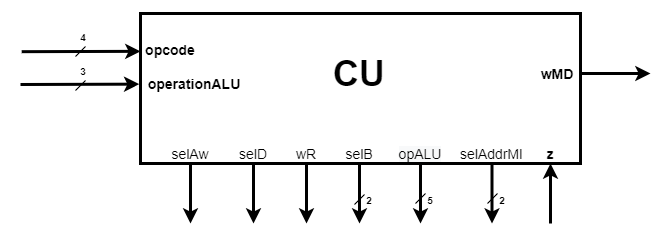

The diagram above was exported from draw.io. Its source (the exported page's mxGraphModel, read from the mxfile embedded in the PNG):
<mxGraphModel dx="1422" dy="692" grid="1" gridSize="10" guides="1" tooltips="1" connect="1" arrows="1" fold="1" page="1" pageScale="1" pageWidth="850" pageHeight="1100" math="0" shadow="0">
  <root>
    <mxCell id="0" />
    <mxCell id="1" parent="0" />
    <mxCell id="hMQL-xmvhD6mqEnQ_uEP-1" value="&lt;br&gt;&lt;br&gt;" style="rounded=0;whiteSpace=wrap;html=1;strokeWidth=3;" parent="1" vertex="1">
      <mxGeometry x="220" y="130" width="440" height="150" as="geometry" />
    </mxCell>
    <mxCell id="hMQL-xmvhD6mqEnQ_uEP-2" value="&lt;b&gt;&lt;font style=&quot;font-size: 14px&quot;&gt;opcode&lt;/font&gt;&lt;/b&gt;" style="text;html=1;strokeColor=none;fillColor=none;align=center;verticalAlign=middle;whiteSpace=wrap;rounded=0;" parent="1" vertex="1">
      <mxGeometry x="225" y="156" width="50" height="20" as="geometry" />
    </mxCell>
    <mxCell id="hMQL-xmvhD6mqEnQ_uEP-3" value="&lt;span style=&quot;font-size: 14px&quot;&gt;&lt;b&gt;operationALU&lt;/b&gt;&lt;/span&gt;" style="text;html=1;strokeColor=none;fillColor=none;align=center;verticalAlign=middle;whiteSpace=wrap;rounded=0;" parent="1" vertex="1">
      <mxGeometry x="224" y="190" width="100" height="20" as="geometry" />
    </mxCell>
    <mxCell id="hMQL-xmvhD6mqEnQ_uEP-4" value="" style="edgeStyle=orthogonalEdgeStyle;rounded=0;orthogonalLoop=1;jettySize=auto;html=1;strokeWidth=3;" parent="1" edge="1">
      <mxGeometry relative="1" as="geometry">
        <mxPoint x="660" y="190" as="sourcePoint" />
        <mxPoint x="730" y="190" as="targetPoint" />
      </mxGeometry>
    </mxCell>
    <mxCell id="hMQL-xmvhD6mqEnQ_uEP-5" value="&lt;b&gt;&lt;font style=&quot;font-size: 14px&quot;&gt;wMD&lt;/font&gt;&lt;/b&gt;" style="text;html=1;strokeColor=none;fillColor=none;align=center;verticalAlign=middle;whiteSpace=wrap;rounded=0;" parent="1" vertex="1">
      <mxGeometry x="618" y="180" width="38" height="20" as="geometry" />
    </mxCell>
    <mxCell id="hMQL-xmvhD6mqEnQ_uEP-6" style="edgeStyle=orthogonalEdgeStyle;rounded=0;orthogonalLoop=1;jettySize=auto;html=1;exitX=0.5;exitY=1;exitDx=0;exitDy=0;entryX=0.5;entryY=0;entryDx=0;entryDy=0;strokeWidth=3;" parent="1" source="hMQL-xmvhD6mqEnQ_uEP-7" edge="1">
      <mxGeometry relative="1" as="geometry">
        <mxPoint x="270" y="340" as="targetPoint" />
      </mxGeometry>
    </mxCell>
    <mxCell id="hMQL-xmvhD6mqEnQ_uEP-7" value="&lt;font style=&quot;font-size: 14px&quot;&gt;selAw&lt;/font&gt;" style="text;html=1;strokeColor=none;fillColor=none;align=center;verticalAlign=middle;whiteSpace=wrap;rounded=0;" parent="1" vertex="1">
      <mxGeometry x="250" y="260" width="40" height="20" as="geometry" />
    </mxCell>
    <mxCell id="hMQL-xmvhD6mqEnQ_uEP-8" style="edgeStyle=orthogonalEdgeStyle;rounded=0;orthogonalLoop=1;jettySize=auto;html=1;exitX=0.5;exitY=1;exitDx=0;exitDy=0;entryX=0.5;entryY=0;entryDx=0;entryDy=0;strokeWidth=3;" parent="1" source="hMQL-xmvhD6mqEnQ_uEP-9" edge="1">
      <mxGeometry relative="1" as="geometry">
        <mxPoint x="333" y="340" as="targetPoint" />
      </mxGeometry>
    </mxCell>
    <mxCell id="hMQL-xmvhD6mqEnQ_uEP-9" value="&lt;font style=&quot;font-size: 14px&quot;&gt;selD&lt;/font&gt;" style="text;html=1;strokeColor=none;fillColor=none;align=center;verticalAlign=middle;whiteSpace=wrap;rounded=0;" parent="1" vertex="1">
      <mxGeometry x="318" y="260" width="30" height="20" as="geometry" />
    </mxCell>
    <mxCell id="hMQL-xmvhD6mqEnQ_uEP-10" style="edgeStyle=orthogonalEdgeStyle;rounded=0;orthogonalLoop=1;jettySize=auto;html=1;entryX=0.5;entryY=0;entryDx=0;entryDy=0;strokeWidth=3;" parent="1" source="hMQL-xmvhD6mqEnQ_uEP-11" edge="1">
      <mxGeometry relative="1" as="geometry">
        <mxPoint x="386" y="340" as="targetPoint" />
      </mxGeometry>
    </mxCell>
    <mxCell id="hMQL-xmvhD6mqEnQ_uEP-11" value="&lt;font style=&quot;font-size: 14px&quot;&gt;wR&lt;/font&gt;" style="text;html=1;strokeColor=none;fillColor=none;align=center;verticalAlign=middle;whiteSpace=wrap;rounded=0;" parent="1" vertex="1">
      <mxGeometry x="371" y="260" width="30" height="20" as="geometry" />
    </mxCell>
    <mxCell id="hMQL-xmvhD6mqEnQ_uEP-12" value="" style="edgeStyle=orthogonalEdgeStyle;rounded=0;orthogonalLoop=1;jettySize=auto;html=1;strokeWidth=3;" parent="1" source="hMQL-xmvhD6mqEnQ_uEP-13" edge="1">
      <mxGeometry relative="1" as="geometry">
        <mxPoint x="439" y="340" as="targetPoint" />
      </mxGeometry>
    </mxCell>
    <mxCell id="hMQL-xmvhD6mqEnQ_uEP-13" value="&lt;font style=&quot;font-size: 14px&quot;&gt;selB&lt;/font&gt;" style="text;html=1;strokeColor=none;fillColor=none;align=center;verticalAlign=middle;whiteSpace=wrap;rounded=0;" parent="1" vertex="1">
      <mxGeometry x="424" y="260" width="30" height="20" as="geometry" />
    </mxCell>
    <mxCell id="hMQL-xmvhD6mqEnQ_uEP-14" value="" style="edgeStyle=orthogonalEdgeStyle;rounded=0;orthogonalLoop=1;jettySize=auto;html=1;strokeWidth=3;" parent="1" source="hMQL-xmvhD6mqEnQ_uEP-15" edge="1">
      <mxGeometry relative="1" as="geometry">
        <mxPoint x="500" y="340" as="targetPoint" />
      </mxGeometry>
    </mxCell>
    <mxCell id="hMQL-xmvhD6mqEnQ_uEP-15" value="&lt;font style=&quot;font-size: 14px&quot;&gt;&lt;span style=&quot;color: rgb(0 , 0 , 0) ; font-family: &amp;#34;helvetica&amp;#34; ; font-style: normal ; letter-spacing: normal ; text-align: center ; text-indent: 0px ; text-transform: none ; word-spacing: 0px ; background-color: rgb(248 , 249 , 250)&quot;&gt;opALU&lt;/span&gt;&lt;br&gt;&lt;/font&gt;" style="text;html=1;strokeColor=none;fillColor=none;align=center;verticalAlign=middle;whiteSpace=wrap;rounded=0;" parent="1" vertex="1">
      <mxGeometry x="475" y="260" width="50" height="20" as="geometry" />
    </mxCell>
    <mxCell id="hMQL-xmvhD6mqEnQ_uEP-16" value="" style="edgeStyle=orthogonalEdgeStyle;rounded=0;orthogonalLoop=1;jettySize=auto;html=1;strokeWidth=3;" parent="1" source="hMQL-xmvhD6mqEnQ_uEP-17" edge="1">
      <mxGeometry relative="1" as="geometry">
        <mxPoint x="571.5" y="340" as="targetPoint" />
      </mxGeometry>
    </mxCell>
    <mxCell id="hMQL-xmvhD6mqEnQ_uEP-17" value="&lt;font style=&quot;font-size: 14px&quot;&gt;selAddrMI&lt;/font&gt;" style="text;html=1;strokeColor=none;fillColor=none;align=center;verticalAlign=middle;whiteSpace=wrap;rounded=0;" parent="1" vertex="1">
      <mxGeometry x="537" y="260" width="69" height="20" as="geometry" />
    </mxCell>
    <mxCell id="hMQL-xmvhD6mqEnQ_uEP-19" value="&lt;b&gt;&lt;font style=&quot;font-size: 14px&quot;&gt;z&lt;/font&gt;&lt;/b&gt;" style="text;html=1;strokeColor=none;fillColor=none;align=center;verticalAlign=middle;whiteSpace=wrap;rounded=0;" parent="1" vertex="1">
      <mxGeometry x="620" y="260" width="20" height="20" as="geometry" />
    </mxCell>
    <mxCell id="hMQL-xmvhD6mqEnQ_uEP-20" value="&lt;font size=&quot;1&quot;&gt;&lt;b style=&quot;font-size: 36px&quot;&gt;CU&lt;/b&gt;&lt;/font&gt;" style="text;html=1;strokeColor=none;fillColor=none;align=center;verticalAlign=middle;whiteSpace=wrap;rounded=0;" parent="1" vertex="1">
      <mxGeometry x="416" y="170" width="46" height="40" as="geometry" />
    </mxCell>
    <mxCell id="hMQL-xmvhD6mqEnQ_uEP-21" value="" style="endArrow=none;html=1;strokeWidth=1;" parent="1" edge="1">
      <mxGeometry width="50" height="50" relative="1" as="geometry">
        <mxPoint x="495" y="320" as="sourcePoint" />
        <mxPoint x="505" y="310" as="targetPoint" />
      </mxGeometry>
    </mxCell>
    <mxCell id="hMQL-xmvhD6mqEnQ_uEP-22" value="&lt;span style=&quot;color: rgba(0 , 0 , 0 , 0) ; font-family: monospace ; font-size: 0px ; background-color: rgb(248 , 249 , 250)&quot;&gt;%3CmxGraphModel%3E%3Croot%3E%3CmxCell%20id%3D%220%22%2F%3E%3CmxCell%20id%3D%221%22%20parent%3D%220%22%2F%3E%3CmxCell%20id%3D%222%22%20value%3D%22%22%20style%3D%22endArrow%3Dnone%3Bhtml%3D1%3BstrokeWidth%3D1%3B%22%20edge%3D%221%22%20parent%3D%221%22%3E%3CmxGeometry%20width%3D%2250%22%20height%3D%2250%22%20relative%3D%221%22%20as%3D%22geometry%22%3E%3CmxPoint%20x%3D%22434%22%20y%3D%22321%22%20as%3D%22sourcePoint%22%2F%3E%3CmxPoint%20x%3D%22444%22%20y%3D%22311%22%20as%3D%22targetPoint%22%2F%3E%3C%2FmxGeometry%3E%3C%2FmxCell%3E%3CmxCell%20id%3D%223%22%20value%3D%22%26lt%3Bfont%20style%3D%26quot%3Bfont-size%3A%2010px%26quot%3B%26gt%3B%26lt%3Bb%26gt%3B2%26lt%3B%2Fb%26gt%3B%26lt%3B%2Ffont%26gt%3B%22%20style%3D%22text%3Bhtml%3D1%3BstrokeColor%3Dnone%3BfillColor%3Dnone%3Balign%3Dcenter%3BverticalAlign%3Dmiddle%3BwhiteSpace%3Dwrap%3Brounded%3D0%3B%22%20vertex%3D%221%22%20parent%3D%221%22%3E%3CmxGeometry%20x%3D%22441%22%20y%3D%22311%22%20width%3D%2216%22%20height%3D%2210%22%20as%3D%22geometry%22%2F%3E%3C%2FmxCell%3E%3C%2Froot%3E%3C%2FmxGraphModel%3E&lt;/span&gt;" style="endArrow=none;html=1;strokeWidth=1;" parent="1" edge="1">
      <mxGeometry width="50" height="50" relative="1" as="geometry">
        <mxPoint x="434" y="321" as="sourcePoint" />
        <mxPoint x="444" y="311" as="targetPoint" />
      </mxGeometry>
    </mxCell>
    <mxCell id="hMQL-xmvhD6mqEnQ_uEP-23" value="" style="endArrow=none;html=1;strokeWidth=1;" parent="1" edge="1">
      <mxGeometry width="50" height="50" relative="1" as="geometry">
        <mxPoint x="567" y="320" as="sourcePoint" />
        <mxPoint x="577" y="310" as="targetPoint" />
      </mxGeometry>
    </mxCell>
    <mxCell id="hMQL-xmvhD6mqEnQ_uEP-24" value="&lt;font style=&quot;font-size: 10px&quot;&gt;&lt;b&gt;2&lt;/b&gt;&lt;/font&gt;" style="text;html=1;strokeColor=none;fillColor=none;align=center;verticalAlign=middle;whiteSpace=wrap;rounded=0;" parent="1" vertex="1">
      <mxGeometry x="441" y="311" width="16" height="10" as="geometry" />
    </mxCell>
    <mxCell id="hMQL-xmvhD6mqEnQ_uEP-25" value="&lt;font style=&quot;font-size: 10px&quot;&gt;&lt;b&gt;5&lt;/b&gt;&lt;/font&gt;" style="text;html=1;strokeColor=none;fillColor=none;align=center;verticalAlign=middle;whiteSpace=wrap;rounded=0;" parent="1" vertex="1">
      <mxGeometry x="502" y="311" width="16" height="10" as="geometry" />
    </mxCell>
    <mxCell id="hMQL-xmvhD6mqEnQ_uEP-26" value="&lt;font style=&quot;font-size: 10px&quot;&gt;&lt;b&gt;2&lt;/b&gt;&lt;/font&gt;" style="text;html=1;strokeColor=none;fillColor=none;align=center;verticalAlign=middle;whiteSpace=wrap;rounded=0;" parent="1" vertex="1">
      <mxGeometry x="574" y="311" width="16" height="10" as="geometry" />
    </mxCell>
    <mxCell id="hMQL-xmvhD6mqEnQ_uEP-29" value="" style="endArrow=classic;html=1;strokeWidth=3;entryX=-0.005;entryY=0.471;entryDx=0;entryDy=0;entryPerimeter=0;" parent="1" edge="1">
      <mxGeometry width="50" height="50" relative="1" as="geometry">
        <mxPoint x="100" y="201" as="sourcePoint" />
        <mxPoint x="218.80000000000018" y="200.64999999999998" as="targetPoint" />
      </mxGeometry>
    </mxCell>
    <mxCell id="hMQL-xmvhD6mqEnQ_uEP-33" value="&lt;span style=&quot;color: rgba(0 , 0 , 0 , 0) ; font-family: monospace ; font-size: 0px ; background-color: rgb(248 , 249 , 250)&quot;&gt;%3CmxGraphModel%3E%3Croot%3E%3CmxCell%20id%3D%220%22%2F%3E%3CmxCell%20id%3D%221%22%20parent%3D%220%22%2F%3E%3CmxCell%20id%3D%222%22%20value%3D%22%22%20style%3D%22endArrow%3Dnone%3Bhtml%3D1%3BstrokeWidth%3D1%3B%22%20edge%3D%221%22%20parent%3D%221%22%3E%3CmxGeometry%20width%3D%2250%22%20height%3D%2250%22%20relative%3D%221%22%20as%3D%22geometry%22%3E%3CmxPoint%20x%3D%22434%22%20y%3D%22321%22%20as%3D%22sourcePoint%22%2F%3E%3CmxPoint%20x%3D%22444%22%20y%3D%22311%22%20as%3D%22targetPoint%22%2F%3E%3C%2FmxGeometry%3E%3C%2FmxCell%3E%3CmxCell%20id%3D%223%22%20value%3D%22%26lt%3Bfont%20style%3D%26quot%3Bfont-size%3A%2010px%26quot%3B%26gt%3B%26lt%3Bb%26gt%3B2%26lt%3B%2Fb%26gt%3B%26lt%3B%2Ffont%26gt%3B%22%20style%3D%22text%3Bhtml%3D1%3BstrokeColor%3Dnone%3BfillColor%3Dnone%3Balign%3Dcenter%3BverticalAlign%3Dmiddle%3BwhiteSpace%3Dwrap%3Brounded%3D0%3B%22%20vertex%3D%221%22%20parent%3D%221%22%3E%3CmxGeometry%20x%3D%22441%22%20y%3D%22311%22%20width%3D%2216%22%20height%3D%2210%22%20as%3D%22geometry%22%2F%3E%3C%2FmxCell%3E%3C%2Froot%3E%3C%2FmxGraphModel%3E&lt;/span&gt;" style="endArrow=none;html=1;strokeWidth=1;" parent="1" edge="1">
      <mxGeometry width="50" height="50" relative="1" as="geometry">
        <mxPoint x="155" y="173" as="sourcePoint" />
        <mxPoint x="165" y="163" as="targetPoint" />
      </mxGeometry>
    </mxCell>
    <mxCell id="hMQL-xmvhD6mqEnQ_uEP-35" value="&lt;span style=&quot;color: rgba(0 , 0 , 0 , 0) ; font-family: monospace ; font-size: 0px ; background-color: rgb(248 , 249 , 250)&quot;&gt;%3CmxGraphModel%3E%3Croot%3E%3CmxCell%20id%3D%220%22%2F%3E%3CmxCell%20id%3D%221%22%20parent%3D%220%22%2F%3E%3CmxCell%20id%3D%222%22%20value%3D%22%22%20style%3D%22endArrow%3Dnone%3Bhtml%3D1%3BstrokeWidth%3D1%3B%22%20edge%3D%221%22%20parent%3D%221%22%3E%3CmxGeometry%20width%3D%2250%22%20height%3D%2250%22%20relative%3D%221%22%20as%3D%22geometry%22%3E%3CmxPoint%20x%3D%22434%22%20y%3D%22321%22%20as%3D%22sourcePoint%22%2F%3E%3CmxPoint%20x%3D%22444%22%20y%3D%22311%22%20as%3D%22targetPoint%22%2F%3E%3C%2FmxGeometry%3E%3C%2FmxCell%3E%3CmxCell%20id%3D%223%22%20value%3D%22%26lt%3Bfont%20style%3D%26quot%3Bfont-size%3A%2010px%26quot%3B%26gt%3B%26lt%3Bb%26gt%3B2%26lt%3B%2Fb%26gt%3B%26lt%3B%2Ffont%26gt%3B%22%20style%3D%22text%3Bhtml%3D1%3BstrokeColor%3Dnone%3BfillColor%3Dnone%3Balign%3Dcenter%3BverticalAlign%3Dmiddle%3BwhiteSpace%3Dwrap%3Brounded%3D0%3B%22%20vertex%3D%221%22%20parent%3D%221%22%3E%3CmxGeometry%20x%3D%22441%22%20y%3D%22311%22%20width%3D%2216%22%20height%3D%2210%22%20as%3D%22geometry%22%2F%3E%3C%2FmxCell%3E%3C%2Froot%3E%3C%2FmxGraphModel%3E&lt;/span&gt;" style="endArrow=none;html=1;strokeWidth=1;" parent="1" edge="1">
      <mxGeometry width="50" height="50" relative="1" as="geometry">
        <mxPoint x="155" y="207" as="sourcePoint" />
        <mxPoint x="165" y="197" as="targetPoint" />
      </mxGeometry>
    </mxCell>
    <mxCell id="hMQL-xmvhD6mqEnQ_uEP-41" value="" style="endArrow=classic;html=1;strokeWidth=3;entryX=-0.005;entryY=0.471;entryDx=0;entryDy=0;entryPerimeter=0;" parent="1" edge="1">
      <mxGeometry width="50" height="50" relative="1" as="geometry">
        <mxPoint x="101.2" y="168.18" as="sourcePoint" />
        <mxPoint x="220.00000000000017" y="167.82999999999998" as="targetPoint" />
      </mxGeometry>
    </mxCell>
    <mxCell id="hMQL-xmvhD6mqEnQ_uEP-43" value="&lt;font style=&quot;font-size: 10px&quot;&gt;&lt;b&gt;4&lt;/b&gt;&lt;/font&gt;" style="text;html=1;strokeColor=none;fillColor=none;align=center;verticalAlign=middle;whiteSpace=wrap;rounded=0;" parent="1" vertex="1">
      <mxGeometry x="155" y="148" width="16" height="10" as="geometry" />
    </mxCell>
    <mxCell id="hMQL-xmvhD6mqEnQ_uEP-44" value="&lt;font style=&quot;font-size: 10px&quot;&gt;&lt;b&gt;3&lt;/b&gt;&lt;/font&gt;" style="text;html=1;strokeColor=none;fillColor=none;align=center;verticalAlign=middle;whiteSpace=wrap;rounded=0;" parent="1" vertex="1">
      <mxGeometry x="155" y="182" width="16" height="10" as="geometry" />
    </mxCell>
    <mxCell id="hMQL-xmvhD6mqEnQ_uEP-47" value="" style="endArrow=classic;html=1;entryX=0.5;entryY=1;entryDx=0;entryDy=0;strokeWidth=3;" parent="1" target="hMQL-xmvhD6mqEnQ_uEP-19" edge="1">
      <mxGeometry width="50" height="50" relative="1" as="geometry">
        <mxPoint x="630" y="340" as="sourcePoint" />
        <mxPoint x="640" y="330" as="targetPoint" />
      </mxGeometry>
    </mxCell>
  </root>
</mxGraphModel>